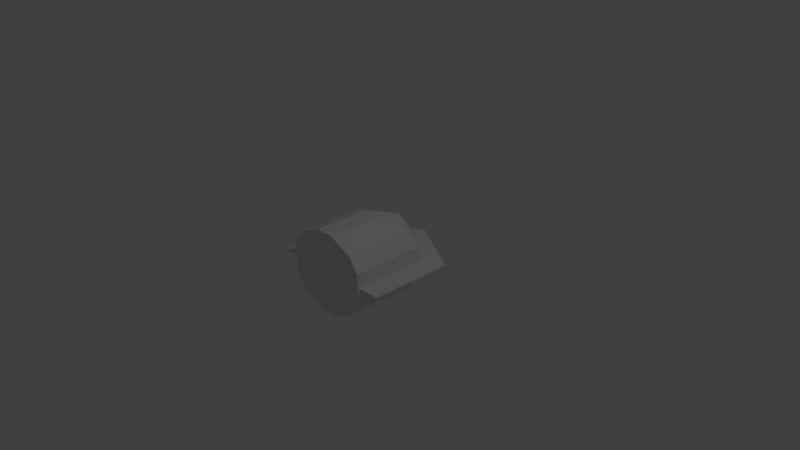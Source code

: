 # Source: Socket.blend  (saved by Blender 2.79.0; exported with 4.5.12 LTS)
import bpy
from mathutils import Matrix  # noqa: F401  (used for matrix-valued properties, if any)

bpy.ops.wm.read_factory_settings(use_empty=True)
scene = bpy.context.scene
scene.name = 'Scene'

# ---- collections
col_collection_1 = bpy.data.collections.new('Collection 1'); scene.collection.children.link(col_collection_1)

# ---- world
world_world = bpy.data.worlds.new('World'); scene.world = world_world
world_world.color = (0.05088, 0.05088, 0.05088)
world_world.use_sun_shadow = False
world_world.sun_shadow_jitter_overblur = 0.0
world_world.cycles.sampling_method = 'MANUAL'

# ---- cameras
cam_camera = bpy.data.cameras.new('Camera')
cam_camera.clip_end = 100.0
cam_camera.lens = 35.0
cam_camera.sensor_width = 32.0
cam_camera.sensor_height = 18.0
cam_camera.ortho_scale = 7.314
cam_camera.dof.focus_distance = 0.0
cam_camera.dof.aperture_fstop = 128.0

# ---- lights
light_lamp = bpy.data.lights.new('Lamp', 'POINT')
light_lamp.transmission_factor = 0.0
light_lamp.cutoff_distance = 30.0
light_lamp.energy = 100.0
light_lamp.shadow_buffer_clip_start = 1.001
light_lamp.shadow_soft_size = 0.1
light_lamp.shadow_maximum_resolution = 0.006
light_lamp.use_absolute_resolution = True

# ---- meshes
me_cylinder_001 = bpy.data.meshes.new('Cylinder.001')
me_cylinder_001.from_pydata([(2.98e-08, 0.2209, -5.196), (0.0, 1.0, -1.685), (7.451e-09, 0.7718, -3.687), (2.98e-08, 0.2209, 5.01), (0.0, 1.0, 1.909), (7.451e-09, 0.7718, 3.649), (0.1913, 0.1105, -5.196), (0.866, 0.5, -1.685), (0.6684, 0.3859, -3.687), (0.1913, 0.1105, 5.01), (0.866, 0.5, 1.909), (0.6684, 0.3859, 3.649), (0.1913, -1.043, -5.196), (0.866, -1.043, -1.685), (0.6684, -1.043, -3.687), (0.1913, -1.043, 5.01), (0.866, -1.043, 1.909), (0.6684, -1.043, 3.649), (-0.1913, -1.043, -5.196), (-0.866, -1.043, -1.685), (-0.6684, -1.043, -3.687), (-0.1913, -1.043, 5.01), (-0.866, -1.043, 1.909), (-0.6684, -1.043, 3.649), (-0.1913, 0.1105, -5.196), (-0.866, 0.5, -1.685), (-0.6684, 0.3859, -3.687), (-0.1913, 0.1105, 5.01), (-0.866, 0.5, 1.909), (-0.6684, 0.3859, 3.649)], [], [(25, 28, 4, 1), (19, 22, 28, 25), (9, 3, 27, 21, 15), (7, 10, 16, 13), (1, 4, 10, 7), (1, 7, 8, 2), (2, 8, 6, 0), (10, 4, 5, 11), (11, 5, 3, 9), (7, 13, 14, 8), (8, 14, 12, 6), (16, 10, 11, 17), (17, 11, 9, 15), (14, 13, 16, 17, 15, 21, 23, 22, 19, 20, 18, 12), (19, 25, 26, 20), (20, 26, 24, 18), (28, 22, 23, 29), (29, 23, 21, 27), (25, 1, 2, 26), (26, 2, 0, 24), (4, 28, 29, 5), (5, 29, 27, 3), (0, 6, 12, 18, 24)])
me_cylinder_001.use_remesh_preserve_volume = False
me_cylinder_001.use_remesh_preserve_attributes = False
me_cylinder_001.use_mirror_vertex_groups = False
me_cylinder_001.update()
me_cylinder = bpy.data.meshes.new('Cylinder')
me_cylinder.from_pydata([(0.0, 1.0, 0.05628), (0.866, 0.5, 0.05628), (0.866, -0.6667, 0.05628), (-0.866, -0.6667, 0.05628), (-0.866, 0.5, 0.05628), (-0.5902, 0.3408, 0.05628), (0.0, 0.6815, 0.05628), (0.5902, -0.6667, 0.05628), (-0.5902, -0.6667, 0.05628), (0.5902, 0.3408, 0.05628), (0.866, 0.5, -0.6078), (0.0, 1.0, -0.6078), (0.866, -0.6667, -0.6078), (-0.5902, -0.6667, -0.6078), (-0.866, -0.6667, -0.6078), (-0.866, 0.5, -0.6078), (0.0, 0.6815, -0.6078), (-0.5902, 0.3408, -0.6078), (0.5902, -0.6667, -0.6078), (0.5902, 0.3408, -0.6078)], [], [(1, 0, 4, 3, 8, 5, 6, 9, 7, 2), (10, 12, 18, 19, 16, 17, 13, 14, 15, 11), (5, 17, 16, 6), (3, 14, 13, 8), (7, 18, 12, 2), (9, 19, 18, 7), (4, 15, 14, 3), (1, 10, 11, 0), (8, 13, 17, 5), (0, 11, 15, 4), (2, 12, 10, 1), (6, 16, 19, 9)])
me_cylinder.use_remesh_preserve_volume = False
me_cylinder.use_remesh_preserve_attributes = False
me_cylinder.use_mirror_vertex_groups = False
me_cylinder.update()

# ---- objects
ob_cylinder_001 = bpy.data.objects.new('Cylinder.001', me_cylinder_001)
ob_cylinder = bpy.data.objects.new('Cylinder', me_cylinder)
ob_lamp = bpy.data.objects.new('Lamp', light_lamp)
ob_camera = bpy.data.objects.new('Camera', cam_camera)

# ---- transforms, parenting, visibility, modifiers, constraints
ob_cylinder_001.location = (0.0, 0.0, 0.0)
ob_cylinder_001.scale = (0.6815, 0.6815, 0.1098)
ob_cylinder_001.lineart.crease_threshold = 0.0
ob_cylinder.location = (0.0, 0.0, 0.0)
ob_cylinder.scale = (1.0, 1.0, 0.04672)
ob_cylinder.lineart.crease_threshold = 0.0
ob_lamp.location = (4.076, 1.005, 5.904)
ob_lamp.rotation_euler = (0.6503, 0.05522, 1.866)
ob_lamp.lock_rotations_4d = False
ob_lamp.empty_display_type = 'ARROWS'
ob_lamp.color = (0.0, 0.0, 0.0, 0.0)
ob_lamp.lineart.crease_threshold = 0.0
ob_camera.location = (7.481, -6.508, 5.344)
ob_camera.rotation_euler = (1.109, 0.0, 0.8149)
ob_camera.lock_rotations_4d = False
ob_camera.empty_display_type = 'ARROWS'
ob_camera.color = (0.0, 0.0, 0.0, 0.0)
ob_camera.display_type = 'WIRE'
ob_camera.lineart.crease_threshold = 0.0

# ---- collection membership
col_collection_1.objects.link(ob_cylinder_001)
col_collection_1.objects.link(ob_cylinder)
col_collection_1.objects.link(ob_lamp)
col_collection_1.objects.link(ob_camera)

# ---- scene / render settings (as saved in the file)
scene.camera = ob_camera
scene.frame_start = 1; scene.frame_end = 250; scene.frame_set(1)
scene.render.engine = 'BLENDER_EEVEE_NEXT'
scene.render.resolution_percentage = 50
scene.render.dither_intensity = 0.0
scene.cycles.use_denoising = False
scene.cycles.samples = 128
scene.cycles.sampling_pattern = 'TABULATED_SOBOL'
scene.cycles.use_adaptive_sampling = False
scene.cycles.use_light_tree = False
scene.cycles.blur_glossy = 0.0
scene.cycles.sample_clamp_indirect = 0.0
scene.view_settings.view_transform = 'Standard'
bpy.context.view_layer.update()
